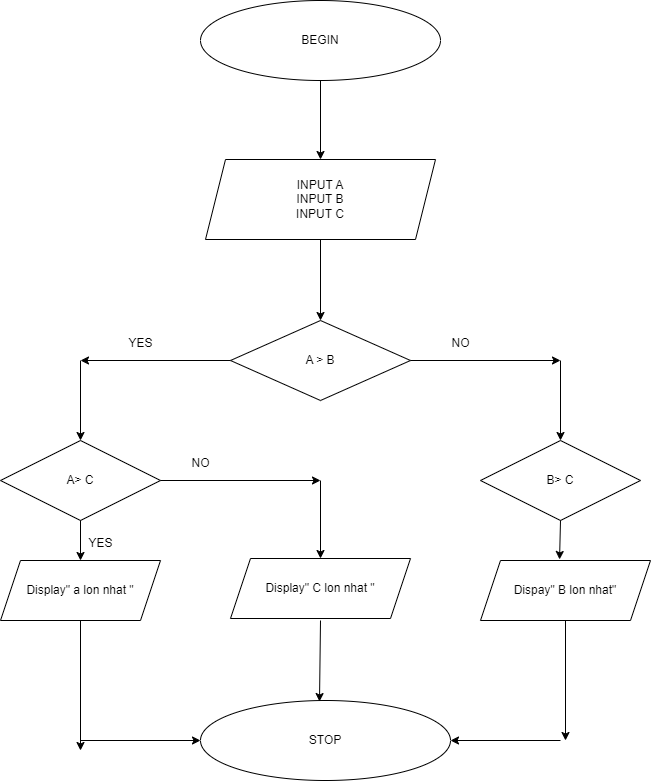

The diagram above was exported from draw.io. Its source (the exported page's mxGraphModel, read from the mxfile embedded in the PNG):
<mxGraphModel dx="859" dy="474" grid="1" gridSize="10" guides="1" tooltips="1" connect="1" arrows="1" fold="1" page="1" pageScale="1" pageWidth="827" pageHeight="1169" math="0" shadow="0">
  <root>
    <mxCell id="0" />
    <mxCell id="1" parent="0" />
    <mxCell id="D9Bsol6fuDuk9MnS_dj3-1" value="BEGIN" style="ellipse;whiteSpace=wrap;html=1;" vertex="1" parent="1">
      <mxGeometry x="240" y="80" width="240" height="80" as="geometry" />
    </mxCell>
    <mxCell id="D9Bsol6fuDuk9MnS_dj3-2" value="" style="endArrow=classic;html=1;rounded=0;exitX=0.5;exitY=1;exitDx=0;exitDy=0;entryX=0.5;entryY=0;entryDx=0;entryDy=0;" edge="1" parent="1" source="D9Bsol6fuDuk9MnS_dj3-1" target="D9Bsol6fuDuk9MnS_dj3-6">
      <mxGeometry width="50" height="50" relative="1" as="geometry">
        <mxPoint x="390" y="270" as="sourcePoint" />
        <mxPoint x="360" y="160" as="targetPoint" />
      </mxGeometry>
    </mxCell>
    <mxCell id="D9Bsol6fuDuk9MnS_dj3-6" value="INPUT A&lt;br&gt;INPUT B&lt;br&gt;INPUT C" style="shape=parallelogram;perimeter=parallelogramPerimeter;whiteSpace=wrap;html=1;fixedSize=1;" vertex="1" parent="1">
      <mxGeometry x="245" y="239" width="230" height="80" as="geometry" />
    </mxCell>
    <mxCell id="D9Bsol6fuDuk9MnS_dj3-8" value="" style="endArrow=classic;html=1;rounded=0;exitX=0.5;exitY=1;exitDx=0;exitDy=0;entryX=0.5;entryY=0;entryDx=0;entryDy=0;" edge="1" parent="1" source="D9Bsol6fuDuk9MnS_dj3-6" target="D9Bsol6fuDuk9MnS_dj3-11">
      <mxGeometry width="50" height="50" relative="1" as="geometry">
        <mxPoint x="390" y="270" as="sourcePoint" />
        <mxPoint x="365" y="280" as="targetPoint" />
      </mxGeometry>
    </mxCell>
    <mxCell id="D9Bsol6fuDuk9MnS_dj3-11" value="A &amp;gt; B" style="rhombus;whiteSpace=wrap;html=1;" vertex="1" parent="1">
      <mxGeometry x="270" y="400" width="180" height="80" as="geometry" />
    </mxCell>
    <mxCell id="D9Bsol6fuDuk9MnS_dj3-15" value="" style="endArrow=classic;html=1;rounded=0;exitX=0;exitY=0.5;exitDx=0;exitDy=0;" edge="1" parent="1" source="D9Bsol6fuDuk9MnS_dj3-11">
      <mxGeometry width="50" height="50" relative="1" as="geometry">
        <mxPoint x="390" y="500" as="sourcePoint" />
        <mxPoint x="120" y="440" as="targetPoint" />
        <Array as="points" />
      </mxGeometry>
    </mxCell>
    <mxCell id="D9Bsol6fuDuk9MnS_dj3-17" value="" style="endArrow=classic;html=1;rounded=0;" edge="1" parent="1">
      <mxGeometry width="50" height="50" relative="1" as="geometry">
        <mxPoint x="120" y="440" as="sourcePoint" />
        <mxPoint x="120" y="520" as="targetPoint" />
      </mxGeometry>
    </mxCell>
    <mxCell id="D9Bsol6fuDuk9MnS_dj3-18" value="YES" style="text;html=1;align=center;verticalAlign=middle;resizable=0;points=[];autosize=1;strokeColor=none;fillColor=none;" vertex="1" parent="1">
      <mxGeometry x="155" y="408" width="50" height="30" as="geometry" />
    </mxCell>
    <mxCell id="D9Bsol6fuDuk9MnS_dj3-19" value="A&amp;gt; C" style="rhombus;whiteSpace=wrap;html=1;" vertex="1" parent="1">
      <mxGeometry x="40" y="520" width="160" height="80" as="geometry" />
    </mxCell>
    <mxCell id="D9Bsol6fuDuk9MnS_dj3-20" value="" style="endArrow=classic;html=1;rounded=0;exitX=0.5;exitY=1;exitDx=0;exitDy=0;" edge="1" parent="1" source="D9Bsol6fuDuk9MnS_dj3-19" target="D9Bsol6fuDuk9MnS_dj3-21">
      <mxGeometry width="50" height="50" relative="1" as="geometry">
        <mxPoint x="390" y="500" as="sourcePoint" />
        <mxPoint x="120" y="640" as="targetPoint" />
      </mxGeometry>
    </mxCell>
    <mxCell id="D9Bsol6fuDuk9MnS_dj3-21" value="Display&quot; a lon nhat &quot;&lt;br&gt;" style="shape=parallelogram;perimeter=parallelogramPerimeter;whiteSpace=wrap;html=1;fixedSize=1;" vertex="1" parent="1">
      <mxGeometry x="40" y="640" width="160" height="60" as="geometry" />
    </mxCell>
    <mxCell id="D9Bsol6fuDuk9MnS_dj3-22" value="" style="endArrow=classic;html=1;rounded=0;exitX=1;exitY=0.5;exitDx=0;exitDy=0;" edge="1" parent="1" source="D9Bsol6fuDuk9MnS_dj3-11">
      <mxGeometry width="50" height="50" relative="1" as="geometry">
        <mxPoint x="390" y="500" as="sourcePoint" />
        <mxPoint x="600" y="440" as="targetPoint" />
      </mxGeometry>
    </mxCell>
    <mxCell id="D9Bsol6fuDuk9MnS_dj3-23" value="" style="endArrow=classic;html=1;rounded=0;" edge="1" parent="1">
      <mxGeometry width="50" height="50" relative="1" as="geometry">
        <mxPoint x="600" y="440" as="sourcePoint" />
        <mxPoint x="600" y="520" as="targetPoint" />
      </mxGeometry>
    </mxCell>
    <mxCell id="D9Bsol6fuDuk9MnS_dj3-24" value="STOP" style="ellipse;whiteSpace=wrap;html=1;" vertex="1" parent="1">
      <mxGeometry x="240" y="780" width="250" height="80" as="geometry" />
    </mxCell>
    <mxCell id="D9Bsol6fuDuk9MnS_dj3-25" value="" style="endArrow=classic;html=1;rounded=0;exitX=0.5;exitY=1;exitDx=0;exitDy=0;" edge="1" parent="1" source="D9Bsol6fuDuk9MnS_dj3-21">
      <mxGeometry width="50" height="50" relative="1" as="geometry">
        <mxPoint x="390" y="620" as="sourcePoint" />
        <mxPoint x="120" y="830" as="targetPoint" />
      </mxGeometry>
    </mxCell>
    <mxCell id="D9Bsol6fuDuk9MnS_dj3-26" value="" style="endArrow=classic;html=1;rounded=0;entryX=0;entryY=0.5;entryDx=0;entryDy=0;" edge="1" parent="1" target="D9Bsol6fuDuk9MnS_dj3-24">
      <mxGeometry width="50" height="50" relative="1" as="geometry">
        <mxPoint x="120" y="820" as="sourcePoint" />
        <mxPoint x="440" y="570" as="targetPoint" />
      </mxGeometry>
    </mxCell>
    <mxCell id="D9Bsol6fuDuk9MnS_dj3-27" value="NO" style="text;html=1;align=center;verticalAlign=middle;resizable=0;points=[];autosize=1;strokeColor=none;fillColor=none;" vertex="1" parent="1">
      <mxGeometry x="480" y="408" width="40" height="30" as="geometry" />
    </mxCell>
    <mxCell id="D9Bsol6fuDuk9MnS_dj3-28" value="YES" style="text;html=1;align=center;verticalAlign=middle;resizable=0;points=[];autosize=1;strokeColor=none;fillColor=none;" vertex="1" parent="1">
      <mxGeometry x="115" y="608" width="50" height="30" as="geometry" />
    </mxCell>
    <mxCell id="D9Bsol6fuDuk9MnS_dj3-31" value="B&amp;gt; C" style="rhombus;whiteSpace=wrap;html=1;" vertex="1" parent="1">
      <mxGeometry x="520" y="520" width="160" height="80" as="geometry" />
    </mxCell>
    <mxCell id="D9Bsol6fuDuk9MnS_dj3-35" value="Display&quot; C lon nhat &quot;" style="shape=parallelogram;perimeter=parallelogramPerimeter;whiteSpace=wrap;html=1;fixedSize=1;" vertex="1" parent="1">
      <mxGeometry x="270" y="638" width="180" height="60" as="geometry" />
    </mxCell>
    <mxCell id="D9Bsol6fuDuk9MnS_dj3-36" value="" style="endArrow=classic;html=1;rounded=0;exitX=1;exitY=0.5;exitDx=0;exitDy=0;" edge="1" parent="1" source="D9Bsol6fuDuk9MnS_dj3-19">
      <mxGeometry width="50" height="50" relative="1" as="geometry">
        <mxPoint x="390" y="620" as="sourcePoint" />
        <mxPoint x="360" y="560" as="targetPoint" />
      </mxGeometry>
    </mxCell>
    <mxCell id="D9Bsol6fuDuk9MnS_dj3-37" value="" style="endArrow=classic;html=1;rounded=0;entryX=0.5;entryY=0;entryDx=0;entryDy=0;" edge="1" parent="1" target="D9Bsol6fuDuk9MnS_dj3-35">
      <mxGeometry width="50" height="50" relative="1" as="geometry">
        <mxPoint x="360" y="560" as="sourcePoint" />
        <mxPoint x="440" y="570" as="targetPoint" />
      </mxGeometry>
    </mxCell>
    <mxCell id="D9Bsol6fuDuk9MnS_dj3-38" value="Dispay&quot; B lon nhat&quot;" style="shape=parallelogram;perimeter=parallelogramPerimeter;whiteSpace=wrap;html=1;fixedSize=1;" vertex="1" parent="1">
      <mxGeometry x="520" y="640" width="170" height="60" as="geometry" />
    </mxCell>
    <mxCell id="D9Bsol6fuDuk9MnS_dj3-39" value="" style="endArrow=classic;html=1;rounded=0;exitX=0.5;exitY=1;exitDx=0;exitDy=0;entryX=0.465;entryY=-0.017;entryDx=0;entryDy=0;entryPerimeter=0;" edge="1" parent="1" source="D9Bsol6fuDuk9MnS_dj3-31" target="D9Bsol6fuDuk9MnS_dj3-38">
      <mxGeometry width="50" height="50" relative="1" as="geometry">
        <mxPoint x="390" y="620" as="sourcePoint" />
        <mxPoint x="440" y="570" as="targetPoint" />
      </mxGeometry>
    </mxCell>
    <mxCell id="D9Bsol6fuDuk9MnS_dj3-40" value="" style="endArrow=classic;html=1;rounded=0;entryX=0.476;entryY=0.013;entryDx=0;entryDy=0;entryPerimeter=0;" edge="1" parent="1" target="D9Bsol6fuDuk9MnS_dj3-24">
      <mxGeometry width="50" height="50" relative="1" as="geometry">
        <mxPoint x="360" y="700" as="sourcePoint" />
        <mxPoint x="360" y="710" as="targetPoint" />
      </mxGeometry>
    </mxCell>
    <mxCell id="D9Bsol6fuDuk9MnS_dj3-43" value="" style="endArrow=classic;html=1;rounded=0;exitX=0.5;exitY=1;exitDx=0;exitDy=0;" edge="1" parent="1" source="D9Bsol6fuDuk9MnS_dj3-38">
      <mxGeometry width="50" height="50" relative="1" as="geometry">
        <mxPoint x="390" y="620" as="sourcePoint" />
        <mxPoint x="605" y="820" as="targetPoint" />
      </mxGeometry>
    </mxCell>
    <mxCell id="D9Bsol6fuDuk9MnS_dj3-45" value="" style="endArrow=classic;html=1;rounded=0;entryX=1;entryY=0.5;entryDx=0;entryDy=0;" edge="1" parent="1" target="D9Bsol6fuDuk9MnS_dj3-24">
      <mxGeometry width="50" height="50" relative="1" as="geometry">
        <mxPoint x="600" y="820" as="sourcePoint" />
        <mxPoint x="440" y="570" as="targetPoint" />
      </mxGeometry>
    </mxCell>
    <mxCell id="D9Bsol6fuDuk9MnS_dj3-46" value="NO" style="text;html=1;align=center;verticalAlign=middle;resizable=0;points=[];autosize=1;strokeColor=none;fillColor=none;" vertex="1" parent="1">
      <mxGeometry x="220" y="528" width="40" height="30" as="geometry" />
    </mxCell>
  </root>
</mxGraphModel>